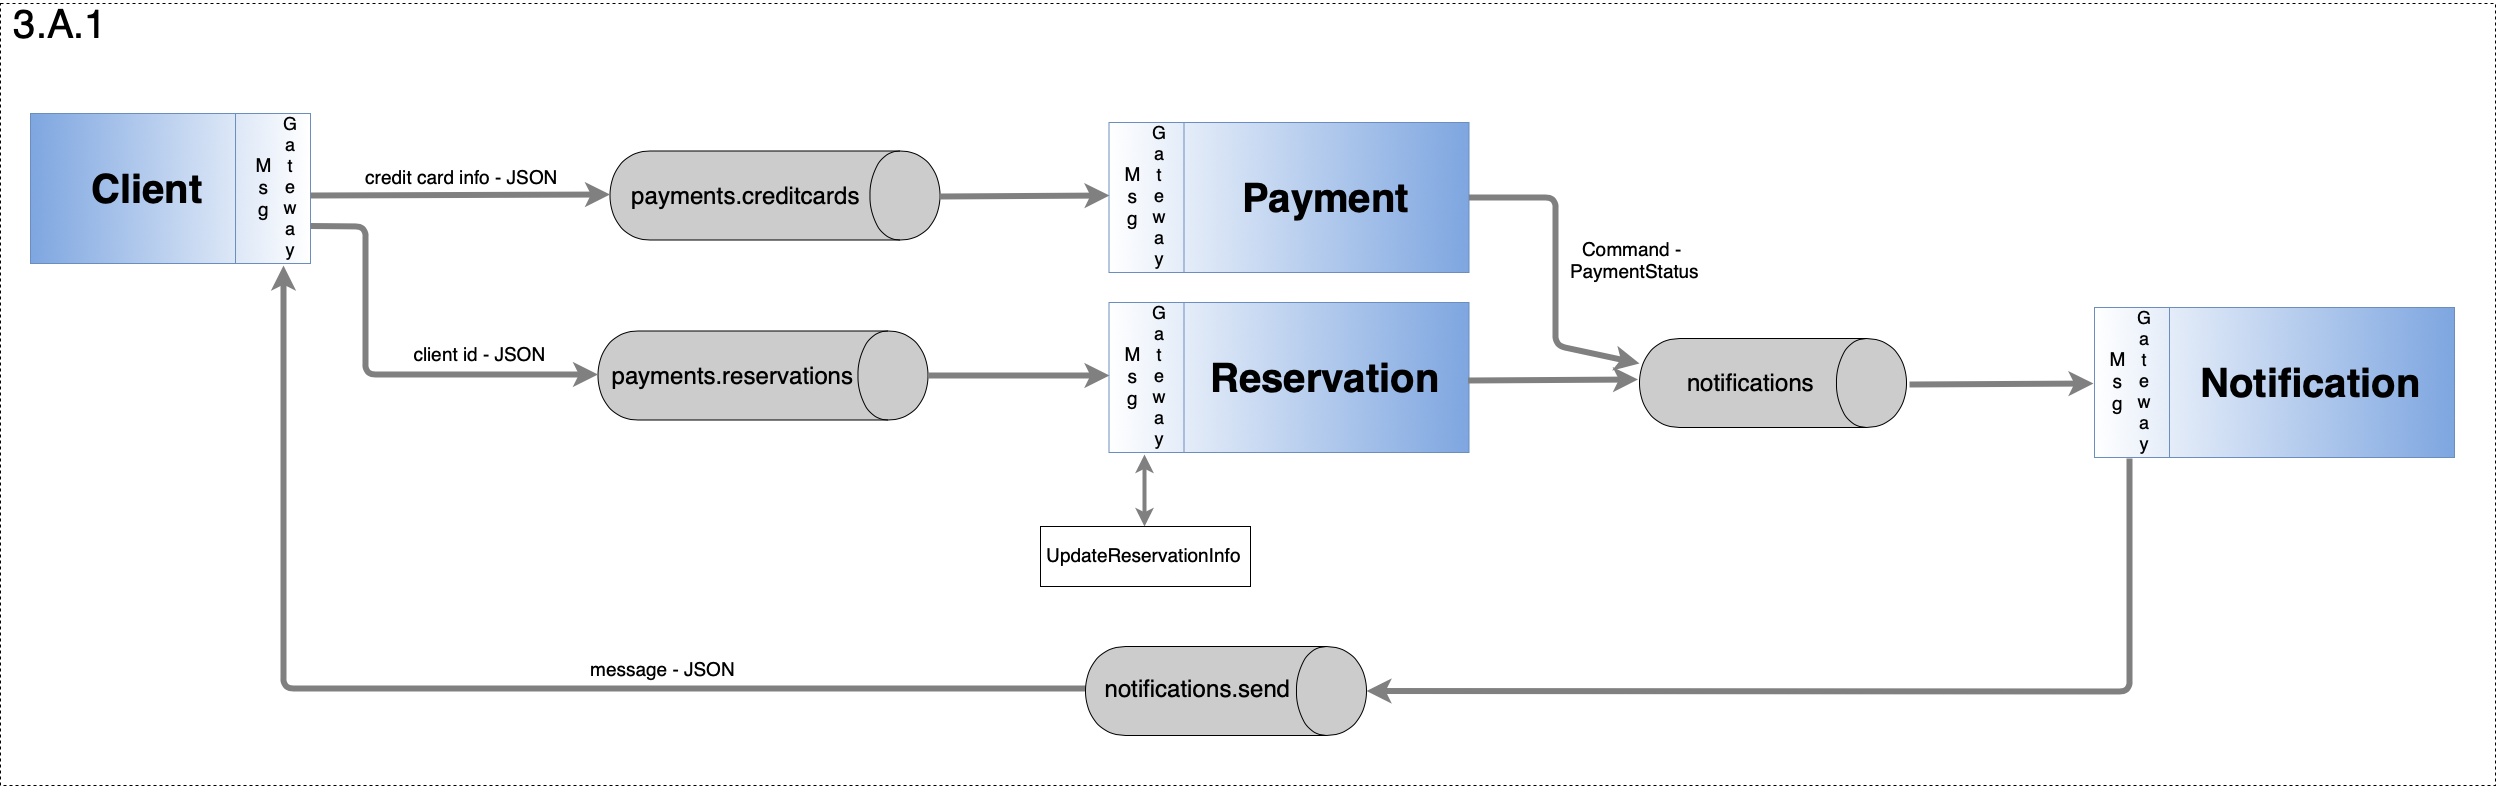

The diagram above was exported from draw.io. Its source (the exported page's mxGraphModel, read from the mxfile embedded in the PNG):
<mxGraphModel dx="2914" dy="1312" grid="1" gridSize="10" guides="1" tooltips="1" connect="1" arrows="1" fold="1" page="1" pageScale="1" pageWidth="850" pageHeight="1100" background="#ffffff" math="0" shadow="0">
  <root>
    <mxCell id="0" />
    <mxCell id="1" parent="0" />
    <mxCell id="2" value="" style="rounded=0;whiteSpace=wrap;html=1;fillColor=none;gradientColor=#ffffff;fontSize=19;dashed=1;" vertex="1" parent="1">
      <mxGeometry x="1965" y="1288" width="2495" height="782" as="geometry" />
    </mxCell>
    <mxCell id="3" value="" style="shape=cylinder;whiteSpace=wrap;html=1;boundedLbl=1;backgroundOutline=1;rotation=90;fillColor=#CCCCCC;" vertex="1" parent="1">
      <mxGeometry x="2695" y="1315" width="89" height="330" as="geometry" />
    </mxCell>
    <mxCell id="4" value="" style="shape=internalStorage;whiteSpace=wrap;html=1;backgroundOutline=1;rotation=-180;dx=75;dy=0;fillColor=#7EA6E0;strokeColor=#6c8ebf;gradientColor=#ffffff;gradientDirection=west;" vertex="1" parent="1">
      <mxGeometry x="1995" y="1398" width="280" height="150" as="geometry" />
    </mxCell>
    <mxCell id="5" value="&lt;font style=&quot;font-size: 40px&quot;&gt;&lt;b&gt;Client&lt;/b&gt;&lt;/font&gt;" style="text;html=1;strokeColor=none;fillColor=none;align=center;verticalAlign=middle;whiteSpace=wrap;rounded=0;" vertex="1" parent="1">
      <mxGeometry x="2091" y="1463" width="40" height="20" as="geometry" />
    </mxCell>
    <mxCell id="6" value="" style="endArrow=classic;html=1;entryX=0.5;entryY=1;entryDx=0;entryDy=0;fontSize=24;strokeWidth=6;strokeColor=#808080;" edge="1" parent="1">
      <mxGeometry width="50" height="50" relative="1" as="geometry">
        <mxPoint x="2275" y="1480" as="sourcePoint" />
        <mxPoint x="2574.5" y="1479" as="targetPoint" />
      </mxGeometry>
    </mxCell>
    <mxCell id="7" value="payments.creditcards" style="text;html=1;strokeColor=none;fillColor=none;align=center;verticalAlign=middle;whiteSpace=wrap;rounded=0;fontSize=24;" vertex="1" parent="1">
      <mxGeometry x="2690" y="1470" width="40" height="20" as="geometry" />
    </mxCell>
    <mxCell id="8" value="M&#10;s&#10;g" style="text;strokeColor=none;fillColor=none;align=center;verticalAlign=middle;whiteSpace=wrap;rounded=0;fontSize=19;spacing=0;spacingTop=0;" vertex="1" parent="1">
      <mxGeometry x="2208" y="1468" width="40" height="6" as="geometry" />
    </mxCell>
    <mxCell id="9" value="G&#10;a&#10;t&#10;e&#10;w&#10;a&#10;y" style="text;strokeColor=none;fillColor=none;align=center;verticalAlign=middle;whiteSpace=wrap;rounded=0;fontSize=18;spacing=0;spacingTop=0;" vertex="1" parent="1">
      <mxGeometry x="2235" y="1469" width="40" height="6" as="geometry" />
    </mxCell>
    <mxCell id="10" value="credit card info - JSON" style="text;html=1;strokeColor=none;fillColor=none;align=center;verticalAlign=middle;whiteSpace=wrap;rounded=0;fontSize=19;" vertex="1" parent="1">
      <mxGeometry x="2310" y="1451" width="231" height="20" as="geometry" />
    </mxCell>
    <mxCell id="11" value="" style="shape=internalStorage;whiteSpace=wrap;html=1;backgroundOutline=1;rotation=0;dx=75;dy=0;fillColor=#7EA6E0;strokeColor=#6c8ebf;gradientColor=#ffffff;gradientDirection=west;" vertex="1" parent="1">
      <mxGeometry x="3073.5" y="1407" width="360" height="150" as="geometry" />
    </mxCell>
    <mxCell id="12" value="&lt;font style=&quot;font-size: 40px&quot;&gt;&lt;b&gt;Payment&lt;/b&gt;&lt;/font&gt;" style="text;html=1;strokeColor=none;fillColor=none;align=center;verticalAlign=middle;whiteSpace=wrap;rounded=0;" vertex="1" parent="1">
      <mxGeometry x="3269.5" y="1472" width="40" height="20" as="geometry" />
    </mxCell>
    <mxCell id="13" value="" style="endArrow=classic;html=1;fontSize=24;strokeWidth=6;strokeColor=#808080;" edge="1" parent="1">
      <mxGeometry width="50" height="50" relative="1" as="geometry">
        <mxPoint x="2904" y="1481" as="sourcePoint" />
        <mxPoint x="3074" y="1480" as="targetPoint" />
      </mxGeometry>
    </mxCell>
    <mxCell id="14" value="M&#10;s&#10;g" style="text;strokeColor=none;fillColor=none;align=center;verticalAlign=middle;whiteSpace=wrap;rounded=0;fontSize=19;spacing=0;spacingTop=0;" vertex="1" parent="1">
      <mxGeometry x="3076.5" y="1477" width="40" height="6" as="geometry" />
    </mxCell>
    <mxCell id="15" value="G&#10;a&#10;t&#10;e&#10;w&#10;a&#10;y" style="text;strokeColor=none;fillColor=none;align=center;verticalAlign=middle;whiteSpace=wrap;rounded=0;fontSize=18;spacing=0;spacingTop=0;" vertex="1" parent="1">
      <mxGeometry x="3103.5" y="1478" width="40" height="6" as="geometry" />
    </mxCell>
    <mxCell id="16" value="" style="shape=cylinder;whiteSpace=wrap;html=1;boundedLbl=1;backgroundOutline=1;rotation=90;fillColor=#CCCCCC;" vertex="1" parent="1">
      <mxGeometry x="3693" y="1534" width="89" height="267" as="geometry" />
    </mxCell>
    <mxCell id="17" value="notifications" style="text;html=1;strokeColor=none;fillColor=none;align=center;verticalAlign=middle;whiteSpace=wrap;rounded=0;fontSize=24;" vertex="1" parent="1">
      <mxGeometry x="3694.5" y="1657" width="40" height="20" as="geometry" />
    </mxCell>
    <mxCell id="18" value="&lt;span style=&quot;font-size: 40px&quot;&gt;3.A.1&lt;/span&gt;" style="text;html=1;strokeColor=none;fillColor=none;align=center;verticalAlign=middle;whiteSpace=wrap;rounded=0;dashed=1;fontSize=19;" vertex="1" parent="1">
      <mxGeometry x="2005" y="1298" width="40" height="20" as="geometry" />
    </mxCell>
    <mxCell id="19" value="" style="shape=internalStorage;whiteSpace=wrap;html=1;backgroundOutline=1;rotation=0;dx=75;dy=0;fillColor=#7EA6E0;strokeColor=#6c8ebf;gradientColor=#ffffff;gradientDirection=west;" vertex="1" parent="1">
      <mxGeometry x="4059" y="1592" width="360" height="150" as="geometry" />
    </mxCell>
    <mxCell id="20" value="&lt;font style=&quot;font-size: 40px&quot;&gt;&lt;b&gt;Notification&lt;br&gt;&lt;/b&gt;&lt;/font&gt;" style="text;html=1;strokeColor=none;fillColor=none;align=center;verticalAlign=middle;whiteSpace=wrap;rounded=0;" vertex="1" parent="1">
      <mxGeometry x="4255" y="1657" width="40" height="20" as="geometry" />
    </mxCell>
    <mxCell id="21" value="M&#10;s&#10;g" style="text;strokeColor=none;fillColor=none;align=center;verticalAlign=middle;whiteSpace=wrap;rounded=0;fontSize=19;spacing=0;spacingTop=0;" vertex="1" parent="1">
      <mxGeometry x="4062" y="1662" width="40" height="6" as="geometry" />
    </mxCell>
    <mxCell id="22" value="G&#10;a&#10;t&#10;e&#10;w&#10;a&#10;y" style="text;strokeColor=none;fillColor=none;align=center;verticalAlign=middle;whiteSpace=wrap;rounded=0;fontSize=18;spacing=0;spacingTop=0;" vertex="1" parent="1">
      <mxGeometry x="4089" y="1663" width="40" height="6" as="geometry" />
    </mxCell>
    <mxCell id="23" value="" style="endArrow=classic;html=1;fontSize=24;strokeWidth=6;strokeColor=#808080;" edge="1" parent="1">
      <mxGeometry width="50" height="50" relative="1" as="geometry">
        <mxPoint x="3874" y="1669" as="sourcePoint" />
        <mxPoint x="4058" y="1668" as="targetPoint" />
      </mxGeometry>
    </mxCell>
    <mxCell id="24" value="" style="shape=cylinder;whiteSpace=wrap;html=1;boundedLbl=1;backgroundOutline=1;rotation=90;fillColor=#CCCCCC;" vertex="1" parent="1">
      <mxGeometry x="2683" y="1495" width="89" height="330" as="geometry" />
    </mxCell>
    <mxCell id="25" value="" style="endArrow=classic;html=1;entryX=0.5;entryY=1;entryDx=0;entryDy=0;fontSize=24;strokeWidth=6;strokeColor=#808080;exitX=0;exitY=0.25;exitDx=0;exitDy=0;" edge="1" source="4" parent="1">
      <mxGeometry width="50" height="50" relative="1" as="geometry">
        <mxPoint x="2263" y="1660" as="sourcePoint" />
        <mxPoint x="2562.5" y="1659" as="targetPoint" />
        <Array as="points">
          <mxPoint x="2330" y="1511" />
          <mxPoint x="2330" y="1659" />
        </Array>
      </mxGeometry>
    </mxCell>
    <mxCell id="26" value="payments.reservations" style="text;html=1;strokeColor=none;fillColor=none;align=center;verticalAlign=middle;whiteSpace=wrap;rounded=0;fontSize=24;" vertex="1" parent="1">
      <mxGeometry x="2677" y="1650" width="40" height="20" as="geometry" />
    </mxCell>
    <mxCell id="27" value="client id - JSON" style="text;html=1;strokeColor=none;fillColor=none;align=center;verticalAlign=middle;whiteSpace=wrap;rounded=0;fontSize=19;" vertex="1" parent="1">
      <mxGeometry x="2328" y="1628" width="231" height="20" as="geometry" />
    </mxCell>
    <mxCell id="28" value="" style="shape=internalStorage;whiteSpace=wrap;html=1;backgroundOutline=1;rotation=0;dx=75;dy=0;fillColor=#7EA6E0;strokeColor=#6c8ebf;gradientColor=#ffffff;gradientDirection=west;" vertex="1" parent="1">
      <mxGeometry x="3073.5" y="1587" width="360" height="150" as="geometry" />
    </mxCell>
    <mxCell id="29" value="&lt;font style=&quot;font-size: 40px&quot;&gt;&lt;b&gt;Reservation&lt;/b&gt;&lt;/font&gt;" style="text;html=1;strokeColor=none;fillColor=none;align=center;verticalAlign=middle;whiteSpace=wrap;rounded=0;" vertex="1" parent="1">
      <mxGeometry x="3269.5" y="1652" width="40" height="20" as="geometry" />
    </mxCell>
    <mxCell id="30" value="" style="endArrow=classic;html=1;fontSize=24;strokeWidth=6;strokeColor=#808080;exitX=0.5;exitY=0;exitDx=0;exitDy=0;" edge="1" source="24" parent="1">
      <mxGeometry width="50" height="50" relative="1" as="geometry">
        <mxPoint x="2904" y="1661" as="sourcePoint" />
        <mxPoint x="3074" y="1660" as="targetPoint" />
      </mxGeometry>
    </mxCell>
    <mxCell id="31" value="M&#10;s&#10;g" style="text;strokeColor=none;fillColor=none;align=center;verticalAlign=middle;whiteSpace=wrap;rounded=0;fontSize=19;spacing=0;spacingTop=0;" vertex="1" parent="1">
      <mxGeometry x="3076.5" y="1657" width="40" height="6" as="geometry" />
    </mxCell>
    <mxCell id="32" value="G&#10;a&#10;t&#10;e&#10;w&#10;a&#10;y" style="text;strokeColor=none;fillColor=none;align=center;verticalAlign=middle;whiteSpace=wrap;rounded=0;fontSize=18;spacing=0;spacingTop=0;" vertex="1" parent="1">
      <mxGeometry x="3103.5" y="1658" width="40" height="6" as="geometry" />
    </mxCell>
    <mxCell id="33" value="" style="endArrow=classic;html=1;fontSize=24;strokeWidth=6;strokeColor=#808080;" edge="1" parent="1">
      <mxGeometry width="50" height="50" relative="1" as="geometry">
        <mxPoint x="3432.5" y="1665" as="sourcePoint" />
        <mxPoint x="3602.5" y="1664" as="targetPoint" />
      </mxGeometry>
    </mxCell>
    <mxCell id="34" value="" style="edgeStyle=orthogonalEdgeStyle;rounded=0;orthogonalLoop=1;jettySize=auto;html=1;strokeColor=#808080;strokeWidth=4;fontSize=19;startArrow=classic;startFill=1;endArrow=classic;endFill=1;" edge="1" parent="1">
      <mxGeometry relative="1" as="geometry">
        <mxPoint x="3109" y="1811" as="sourcePoint" />
        <mxPoint x="3109" y="1739" as="targetPoint" />
      </mxGeometry>
    </mxCell>
    <mxCell id="35" value="UpdateReservationInfo" style="rounded=0;whiteSpace=wrap;html=1;fillColor=#FFFFFF;gradientColor=#ffffff;fontSize=19;" vertex="1" parent="1">
      <mxGeometry x="3005" y="1811" width="210" height="60" as="geometry" />
    </mxCell>
    <mxCell id="36" value="" style="endArrow=classic;html=1;fontSize=24;strokeWidth=6;strokeColor=#808080;exitX=0.5;exitY=1;exitDx=0;exitDy=0;" edge="1" source="38" parent="1">
      <mxGeometry width="50" height="50" relative="1" as="geometry">
        <mxPoint x="3984" y="1913" as="sourcePoint" />
        <mxPoint x="2248" y="1550" as="targetPoint" />
        <Array as="points">
          <mxPoint x="3064" y="1973" />
          <mxPoint x="2248" y="1973" />
        </Array>
      </mxGeometry>
    </mxCell>
    <mxCell id="37" value="message - JSON" style="text;html=1;strokeColor=none;fillColor=none;align=center;verticalAlign=middle;whiteSpace=wrap;rounded=0;fontSize=19;" vertex="1" parent="1">
      <mxGeometry x="2505.5" y="1943" width="243" height="20" as="geometry" />
    </mxCell>
    <mxCell id="38" value="" style="shape=cylinder;whiteSpace=wrap;html=1;boundedLbl=1;backgroundOutline=1;rotation=90;fillColor=#CCCCCC;" vertex="1" parent="1">
      <mxGeometry x="3146" y="1835" width="89" height="281" as="geometry" />
    </mxCell>
    <mxCell id="39" value="" style="endArrow=classic;html=1;fontSize=24;strokeWidth=6;strokeColor=#808080;entryX=0.5;entryY=0;entryDx=0;entryDy=0;" edge="1" target="38" parent="1">
      <mxGeometry width="50" height="50" relative="1" as="geometry">
        <mxPoint x="4094" y="1743" as="sourcePoint" />
        <mxPoint x="2784" y="2145" as="targetPoint" />
        <Array as="points">
          <mxPoint x="4094" y="1976" />
        </Array>
      </mxGeometry>
    </mxCell>
    <mxCell id="40" value="notifications.send" style="text;html=1;strokeColor=none;fillColor=none;align=center;verticalAlign=middle;whiteSpace=wrap;rounded=0;fontSize=24;" vertex="1" parent="1">
      <mxGeometry x="3141.5" y="1963" width="40" height="20" as="geometry" />
    </mxCell>
    <mxCell id="41" value="" style="endArrow=classic;html=1;fontSize=24;strokeWidth=6;strokeColor=#808080;exitX=1;exitY=0.5;exitDx=0;exitDy=0;entryX=0.281;entryY=1;entryDx=0;entryDy=0;entryPerimeter=0;" edge="1" source="11" target="16" parent="1">
      <mxGeometry width="50" height="50" relative="1" as="geometry">
        <mxPoint x="3442.5" y="1675" as="sourcePoint" />
        <mxPoint x="3612.5" y="1674" as="targetPoint" />
        <Array as="points">
          <mxPoint x="3520" y="1482" />
          <mxPoint x="3520" y="1630" />
        </Array>
      </mxGeometry>
    </mxCell>
    <mxCell id="42" value="Command -&amp;nbsp;&lt;br&gt;PaymentStatus" style="text;html=1;strokeColor=none;fillColor=none;align=center;verticalAlign=middle;whiteSpace=wrap;rounded=0;fontSize=19;" vertex="1" parent="1">
      <mxGeometry x="3477" y="1534" width="243" height="20" as="geometry" />
    </mxCell>
  </root>
</mxGraphModel>